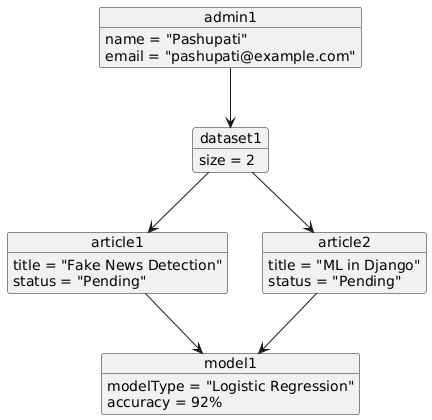

The diagram above was rendered by PlantUML. Its source (embedded in the PNG):
@startuml
object admin1 {
    name = "Pashupati"
    email = "pashupati@example.com"
}

object dataset1 {
    size = 2
}

object article1 {
    title = "Fake News Detection"
    status = "Pending"
}

object article2 {
    title = "ML in Django"
    status = "Pending"
}

object model1 {
    modelType = "Logistic Regression"
    accuracy = 92%
}

admin1 --> dataset1
dataset1 --> article1
dataset1 --> article2
article1 --> model1
article2 --> model1
@enduml